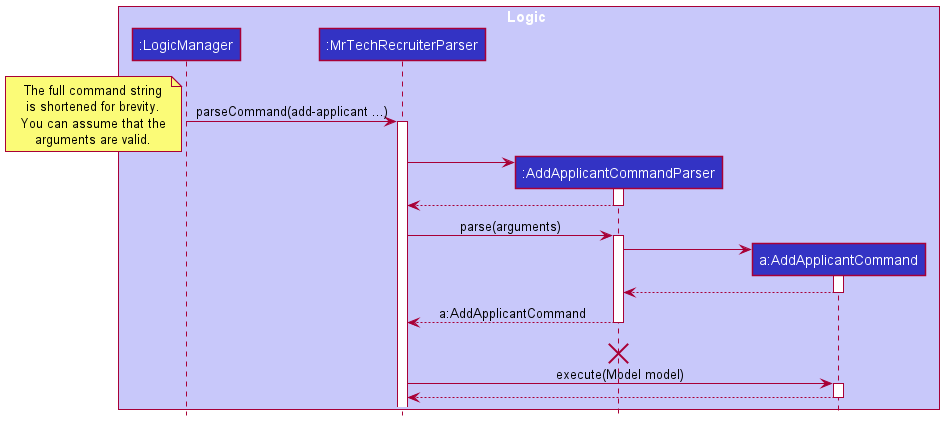

The diagram above was rendered by PlantUML. Its source (embedded in the PNG):
@startuml
!include style.puml

box Logic LOGIC_COLOR_T1
participant ":LogicManager" as LogicManager LOGIC_COLOR
participant ":MrTechRecruiterParser" as MrTechRecruiterParser LOGIC_COLOR
participant ":AddApplicantCommandParser" as AddApplicantCommandParser LOGIC_COLOR
participant "a:AddApplicantCommand" as AddApplicantCommand LOGIC_COLOR
end box

LogicManager -> MrTechRecruiterParser : parseCommand(add-applicant ...)
note left
    The full command string
    is shortened for brevity.
    You can assume that the
    arguments are valid.
end note
activate MrTechRecruiterParser

create AddApplicantCommandParser
MrTechRecruiterParser -> AddApplicantCommandParser
activate AddApplicantCommandParser
AddApplicantCommandParser --> MrTechRecruiterParser
deactivate AddApplicantCommandParser

MrTechRecruiterParser -> AddApplicantCommandParser : parse(arguments)
activate AddApplicantCommandParser
create AddApplicantCommand
AddApplicantCommandParser -> AddApplicantCommand
activate AddApplicantCommand
AddApplicantCommand --> AddApplicantCommandParser
deactivate AddApplicantCommand
AddApplicantCommandParser --> MrTechRecruiterParser : a:AddApplicantCommand
deactivate AddApplicantCommandParser
AddApplicantCommandParser -[hidden]-> MrTechRecruiterParser : a:AddApplicantCommand
destroy AddApplicantCommandParser

MrTechRecruiterParser -> AddApplicantCommand : execute(Model model)
activate AddApplicantCommand

AddApplicantCommand --> MrTechRecruiterParser
deactivate AddApplicantCommand
@enduml